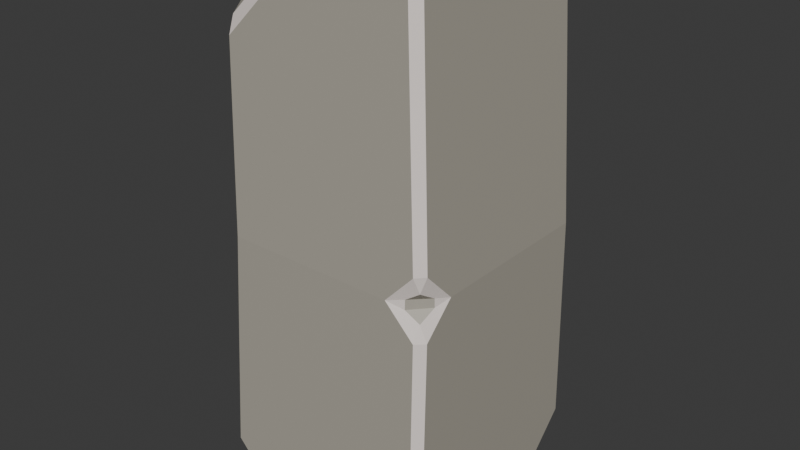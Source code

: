 # Source: rock_3.blend  (saved by Blender 4.3.34; exported with 4.5.12 LTS)
import bpy
from mathutils import Matrix  # noqa: F401  (used for matrix-valued properties, if any)

bpy.ops.wm.read_factory_settings(use_empty=True)
scene = bpy.context.scene
scene.name = 'Scene'

# ---- collections
col_collection = bpy.data.collections.new('Collection'); scene.collection.children.link(col_collection)

# ---- materials (node trees are filled in below, after node groups)
mat_rock_material_006 = bpy.data.materials.new('rock_material.006')
mat_edges_006 = bpy.data.materials.new('edges.006')

# ---- material node trees
mat_rock_material_006.use_nodes = True; mat_rock_material_006.node_tree.nodes.clear()
_N = mat_rock_material_006.node_tree.nodes; _L = mat_rock_material_006.node_tree.links
n0 = _N.new('ShaderNodeBsdfPrincipled'); n0.name = 'Principled BSDF'; n0.location = (10, 300)
n0.inputs[0].default_value = (0.4371, 0.4087, 0.3452, 1.0)
n1 = _N.new('ShaderNodeOutputMaterial'); n1.name = 'Material Output'; n1.location = (300, 300)
_L.new(n0.outputs[0], n1.inputs[0])
n1.is_active_output = True
mat_edges_006.use_nodes = True; mat_edges_006.node_tree.nodes.clear()
_N = mat_edges_006.node_tree.nodes; _L = mat_edges_006.node_tree.links
n0 = _N.new('ShaderNodeBsdfPrincipled'); n0.name = 'Principled BSDF'; n0.location = (10, 300)
n0.inputs[0].default_value = (0.9131, 0.8199, 0.7715, 1.0)
n1 = _N.new('ShaderNodeOutputMaterial'); n1.name = 'Material Output'; n1.location = (300, 300)
_L.new(n0.outputs[0], n1.inputs[0])
n1.is_active_output = True

# ---- world
world_world = bpy.data.worlds.new('World'); scene.world = world_world
world_world.use_nodes = True; world_world.node_tree.nodes.clear()
_N = world_world.node_tree.nodes; _L = world_world.node_tree.links
n0 = _N.new('ShaderNodeOutputWorld'); n0.name = 'World Output'; n0.location = (300, 300)
n1 = _N.new('ShaderNodeBackground'); n1.name = 'Background'; n1.location = (10, 300)
n1.inputs[0].default_value = (0.05088, 0.05088, 0.05088, 1.0)
_L.new(n1.outputs[0], n0.inputs[0])
n0.is_active_output = True
world_world.color = (0.05088, 0.05088, 0.05088)
world_world.sun_shadow_jitter_overblur = 0.0

# ---- meshes
me_cube_004 = bpy.data.meshes.new('Cube.004')
me_cube_004.from_pydata([(-0.5846, 0.6356, 3.297), (-0.6346, 0.5856, 3.297), (-0.5849, 0.5849, 3.347), (0.588, -0.6371, 3.297), (0.6381, -0.587, 3.297), (0.5849, -0.5849, 3.347), (-0.6253, -0.6574, 1.699), (-0.5752, -0.7074, 1.699), (-0.5752, 0.6576, 1.699), (-0.6253, 0.6075, 1.699), (0.7397, 0.6075, 1.699), (0.6896, 0.6576, 1.699), (-0.1317, -0.6371, 3.297), (-0.1318, -0.5849, 3.347), (-0.2328, -0.5965, 3.307), (-0.5849, -0.1318, 3.347), (-0.6346, -0.1324, 3.297), (-0.5935, -0.2358, 3.307), (-0.5819, -0.657, 2.845), (-0.5913, -0.6123, 2.947), (-0.632, -0.607, 2.843), (0.3662, 0.6356, 3.297), (0.3653, 0.5849, 3.347), (0.4694, 0.5944, 3.307), (0.5849, 0.3653, 3.347), (0.6381, 0.3655, 3.297), (0.5973, 0.4665, 3.307), (0.6021, 0.6386, 3.076), (0.6054, 0.5961, 3.18), (0.652, 0.5886, 3.078), (0.6806, -0.2645, 0.02377), (0.7308, -0.2643, 0.07377), (0.6901, -0.3662, 0.06471), (0.7331, -0.6741, 0.4893), (0.6831, -0.7241, 0.49), (0.6919, -0.6845, 0.3874), (0.2645, -0.6806, 0.02377), (0.3674, -0.6889, 0.06471), (0.2646, -0.7299, 0.07377), (-0.665, -0.7271, 0.2707), (-0.7131, -0.6767, 0.3021), (-0.682, -0.6779, 0.2158), (-0.4517, -0.6806, 0.02377), (-0.48, -0.7299, 0.07377), (-0.5359, -0.6801, 0.06022), (-0.48, 0.7284, 0.07373), (-0.4517, 0.6806, 0.02377), (-0.5359, 0.6789, 0.06022), (-0.665, 0.7198, 0.2707), (-0.682, 0.6722, 0.2158), (-0.7131, 0.6684, 0.3021), (0.7278, -0.6491, 1.886), (0.6778, -0.6992, 1.885), (0.6929, -0.6627, 1.784), (0.6092, -0.679, 1.67), (0.609, -0.677, 1.729), (0.5026, -0.7074, 1.699), (0.6887, -0.71, 1.512), (0.7387, -0.66, 1.511), (0.6982, -0.668, 1.613), (0.713, -0.5682, 1.672), (0.7397, -0.4697, 1.699), (0.7112, -0.568, 1.726), (0.6824, 0.7158, 0.362), (0.7324, 0.6659, 0.3604), (0.6914, 0.6788, 0.2593), (0.7308, 0.3915, 0.07377), (0.6806, 0.3921, 0.02377), (0.6903, 0.4929, 0.0651), (0.3922, 0.7284, 0.07373), (0.4959, 0.6873, 0.0651), (0.3921, 0.6806, 0.02377)], [], [(47, 44, 41, 49), (56, 52, 3, 12, 18, 7), (24, 22, 2, 15, 13, 5), (14, 17, 19), (40, 6, 9, 50), (23, 26, 28), (45, 48, 8, 11, 63, 69), (32, 35, 37), (6, 20, 16, 1, 9), (46, 71, 67, 30, 36, 42), (54, 59, 60), (53, 55, 62), (38, 34, 57, 56, 7, 39, 43), (65, 68, 70), (10, 29, 25, 4, 51, 61), (66, 64, 10, 61, 58, 33, 31), (0, 1, 2), (3, 4, 5), (12, 13, 14), (15, 16, 17), (18, 19, 20), (21, 22, 23), (24, 25, 26), (27, 28, 29), (30, 31, 32), (33, 34, 35), (36, 37, 38), (39, 40, 41), (42, 43, 44), (45, 46, 47), (48, 49, 50), (51, 52, 53), (54, 55, 56), (57, 58, 59), (60, 61, 62), (63, 64, 65), (66, 67, 68), (69, 70, 71), (0, 8, 9, 1), (18, 12, 14, 19), (13, 15, 17, 14), (16, 20, 19, 17), (5, 13, 12, 3), (20, 6, 7, 18), (15, 2, 1, 16), (27, 21, 23, 28), (22, 24, 26, 23), (25, 29, 28, 26), (2, 22, 21, 0), (29, 10, 11, 27), (4, 25, 24, 5), (36, 30, 32, 37), (31, 33, 35, 32), (34, 38, 37, 35), (54, 60, 62, 55), (48, 45, 47, 49), (46, 42, 44, 47), (43, 39, 41, 44), (40, 50, 49, 41), (39, 7, 6, 40), (8, 48, 50, 9), (42, 36, 38, 43), (61, 51, 53, 62), (52, 56, 55, 53), (56, 57, 59, 54), (58, 61, 60, 59), (51, 4, 3, 52), (33, 58, 57, 34), (69, 63, 65, 70), (64, 66, 68, 65), (67, 71, 70, 68), (71, 46, 45, 69), (10, 64, 63, 11), (30, 67, 66, 31), (8, 0, 21, 27, 11)])
me_cube_004.polygons.foreach_set('material_index', [0, 0, 0, 0, 0, 0, 0, 0, 0, 0, 0, 0, 0, 0, 0, 0, 1, 1, 1, 1, 1, 1, 1, 1, 1, 1, 1, 1, 1, 1, 1, 1, 1, 1, 1, 1, 1, 1, 1, 1, 1, 1, 1, 1, 1, 1, 1, 1, 1, 1, 1, 1, 1, 1, 0, 1, 1, 1, 1, 1, 1, 1, 1, 1, 1, 1, 1, 1, 1, 1, 1, 1, 1, 1, 0])
_uv = me_cube_004.uv_layers.new(name='UVMap')
_uv.uv.foreach_set('vector', [0.1579, 0.5088, 0.1579, 0.7414, 0.1312, 0.741, 0.1312, 0.51, 0.5, 0.7934, 0.5141, 0.7593, 0.6212, 0.7597, 0.6212, 0.9012, 0.5869, 0.9904, 0.5, 0.9908, 0.6348, 0.5531, 0.6781, 0.5098, 0.8652, 0.5098, 0.8652, 0.6509, 0.7759, 0.7402, 0.6348, 0.7402, 0.6428, 0.8085, 0.8297, 0.6216, 0.6155, 0.1319, 0.3958, 0.008729, 0.5, 0.009163, 0.5, 0.2408, 0.3958, 0.2413, 0.622, 0.475, 0.622, 0.5254, 0.6123, 0.5002, 0.3787, 0.2925, 0.3934, 0.2587, 0.5, 0.2592, 0.5, 0.4908, 0.4002, 0.4913, 0.3787, 0.4419, 0.3781, 0.6947, 0.4021, 0.7499, 0.3781, 0.8051, 0.5, 0.009163, 0.5868, 0.009632, 0.6212, 0.09917, 0.6212, 0.2403, 0.5, 0.2408, 0.1727, 0.5086, 0.3171, 0.5086, 0.3664, 0.5579, 0.3664, 0.6703, 0.2953, 0.7414, 0.1727, 0.7414, 0.4978, 0.7686, 0.4936, 0.7501, 0.498, 0.7293, 0.5064, 0.7501, 0.5023, 0.7683, 0.5021, 0.7296, 0.3787, 0.8299, 0.4098, 0.7587, 0.486, 0.759, 0.5, 0.7934, 0.5, 0.9908, 0.3934, 0.9913, 0.3787, 0.9575, 0.3857, 0.5071, 0.3712, 0.5404, 0.3379, 0.5071, 0.5, 0.5092, 0.6046, 0.5097, 0.6212, 0.553, 0.6212, 0.7403, 0.5142, 0.7407, 0.5, 0.7065, 0.3787, 0.5578, 0.4001, 0.5087, 0.5, 0.5092, 0.5, 0.7065, 0.486, 0.741, 0.4097, 0.7413, 0.3787, 0.6702, 0.6212, 0.25, 0.6212, 0.2403, 0.625, 0.2402, 0.6212, 0.7597, 0.6214, 0.75, 0.625, 0.7598, 0.6212, 0.9012, 0.625, 0.9009, 0.6205, 0.9167, 0.625, 0.09906, 0.6212, 0.09917, 0.6204, 0.08296, 0.5869, 2.453e-06, 0.5931, 0.01195, 0.5868, 0.009632, 0.6212, 0.4466, 0.625, 0.4469, 0.6205, 0.4628, 0.625, 0.5531, 0.6212, 0.553, 0.6206, 0.5375, 0.6044, 0.4903, 0.6123, 0.5002, 0.6046, 0.5097, 0.3664, 0.6703, 0.375, 0.6702, 0.3646, 0.6842, 0.4097, 0.7413, 0.4098, 0.7587, 0.4021, 0.7499, 0.2953, 0.7414, 0.3094, 0.7394, 0.2953, 0.7499, 0.1277, 0.7494, 0.125, 0.7408, 0.1312, 0.741, 0.1727, 0.7414, 0.1679, 0.7499, 0.1642, 0.7414, 0.1679, 0.5004, 0.1727, 0.5086, 0.1642, 0.5088, 0.1277, 0.5018, 0.1312, 0.51, 0.125, 0.5106, 0.5142, 0.7407, 0.5141, 0.7593, 0.5064, 0.7501, 0.4978, 0.7686, 0.5023, 0.7683, 0.5, 0.7934, 0.486, 0.759, 0.486, 0.741, 0.4936, 0.7501, 0.498, 0.7293, 0.5, 0.7065, 0.5021, 0.7296, 0.3951, 0.5, 0.3975, 0.5026, 0.3857, 0.5071, 0.3787, 0.5578, 0.3664, 0.5579, 0.3712, 0.5404, 0.3242, 0.5, 0.3379, 0.5071, 0.3231, 0.5025, 0.6212, 0.2597, 0.5, 0.2592, 0.5, 0.2408, 0.6212, 0.2403, 0.5869, 0.9904, 0.6212, 0.9012, 0.6205, 0.9167, 0.5932, 0.9878, 0.7759, 0.7402, 0.8652, 0.6509, 0.8627, 0.6673, 0.7917, 0.7383, 0.6212, 0.09917, 0.5868, 0.009632, 0.5931, 0.01195, 0.6204, 0.08296, 0.625, 0.7598, 0.625, 0.9009, 0.6212, 0.9012, 0.6212, 0.7597, 0.5868, 0.009632, 0.5, 0.009163, 0.5, 0.0, 0.5869, 0.0, 0.625, 0.09906, 0.625, 0.2402, 0.6212, 0.2403, 0.6212, 0.09917, 0.6044, 0.4903, 0.6212, 0.4466, 0.622, 0.475, 0.6123, 0.5002, 0.625, 0.4568, 0.625, 0.5432, 0.622, 0.5254, 0.622, 0.475, 0.6212, 0.553, 0.6046, 0.5097, 0.6123, 0.5002, 0.622, 0.5254, 0.625, 0.2598, 0.625, 0.4469, 0.6212, 0.4466, 0.6212, 0.2597, 0.6046, 0.5097, 0.5, 0.5092, 0.5, 0.4908, 0.6044, 0.4903, 0.6212, 0.7403, 0.6212, 0.553, 0.6348, 0.5531, 0.6348, 0.7402, 0.2953, 0.7414, 0.3664, 0.6703, 0.3646, 0.6842, 0.3094, 0.7394, 0.3787, 0.6702, 0.4097, 0.7413, 0.4021, 0.7499, 0.3781, 0.6947, 0.4098, 0.7587, 0.3787, 0.8299, 0.3781, 0.8051, 0.4021, 0.7499, 0.4978, 0.7686, 0.498, 0.7293, 0.5021, 0.7296, 0.5023, 0.7683, 0.1277, 0.5016, 0.1615, 0.5001, 0.1579, 0.5088, 0.1312, 0.51, 0.1727, 0.5086, 0.1727, 0.7414, 0.1579, 0.7414, 0.1579, 0.5088, 0.1615, 0.75, 0.1277, 0.7495, 0.1312, 0.741, 0.1579, 0.7414, 0.125, 0.7408, 0.125, 0.5106, 0.1312, 0.51, 0.1312, 0.741, 0.3934, 0.9913, 0.5, 0.9908, 0.5, 1.0, 0.3958, 1.0, 0.5, 0.2592, 0.3934, 0.2587, 0.3958, 0.2413, 0.5, 0.2408, 0.1727, 0.7414, 0.2953, 0.7414, 0.2953, 0.75, 0.1679, 0.75, 0.5, 0.7065, 0.5142, 0.7407, 0.5064, 0.7501, 0.5021, 0.7296, 0.5141, 0.7593, 0.5, 0.7934, 0.5023, 0.7683, 0.5064, 0.7501, 0.5, 0.7934, 0.486, 0.759, 0.4936, 0.7501, 0.4978, 0.7686, 0.486, 0.741, 0.5, 0.7065, 0.498, 0.7293, 0.4936, 0.7501, 0.5142, 0.7407, 0.6212, 0.7403, 0.6212, 0.7597, 0.5141, 0.7593, 0.4097, 0.7413, 0.486, 0.741, 0.486, 0.759, 0.4098, 0.7587, 0.3242, 0.5, 0.3951, 0.5, 0.3857, 0.5071, 0.3379, 0.5071, 0.4001, 0.5087, 0.3787, 0.5578, 0.3712, 0.5404, 0.3857, 0.5071, 0.3664, 0.5579, 0.3171, 0.5086, 0.3379, 0.5071, 0.3712, 0.5404, 0.3171, 0.5086, 0.1727, 0.5086, 0.1679, 0.5, 0.3171, 0.5, 0.5, 0.5092, 0.4001, 0.5087, 0.4002, 0.4913, 0.5, 0.4908, 0.3664, 0.6703, 0.3664, 0.5579, 0.3787, 0.5578, 0.3787, 0.6702, 0.5, 0.2592, 0.6212, 0.2597, 0.6212, 0.4466, 0.6044, 0.4903, 0.5, 0.4908])
me_cube_004.materials.append(mat_rock_material_006)
me_cube_004.materials.append(mat_edges_006)
me_cube_004.update()

# ---- objects
ob_rock3 = bpy.data.objects.new('rock3', me_cube_004)

# ---- transforms, parenting, visibility, modifiers, constraints
ob_rock3.location = (0.0, 0.0, 0.0)

# ---- collection membership
col_collection.objects.link(ob_rock3)

# ---- scene / render settings (as saved in the file)
scene.frame_start = 1; scene.frame_end = 250; scene.frame_set(1)
scene.render.engine = 'BLENDER_EEVEE_NEXT'
bpy.context.view_layer.update()

# ---- added for rendering (the .blend has no active camera and no usable light): camera, sun
cam_auto = bpy.data.cameras.new('AutoCamera')
cam_auto.lens = 50.0
cam_auto.sensor_width = 36.0
cam_auto.clip_end = 1000.0
ob_auto_camera = bpy.data.objects.new('AutoCamera', cam_auto)
scene.collection.objects.link(ob_auto_camera)
ob_auto_camera.location = (3.63027, -4.34109, 4.57907)
ob_auto_camera.rotation_euler = (1.09748, -7.21219e-08, 0.694738)
scene.camera = ob_auto_camera
light_auto_sun = bpy.data.lights.new('AutoSun', 'SUN')
light_auto_sun.energy = 3.0
light_auto_sun.angle = 0.0523599
ob_auto_sun = bpy.data.objects.new('AutoSun', light_auto_sun)
scene.collection.objects.link(ob_auto_sun)
ob_auto_sun.rotation_euler = (0.872665, 0.174533, 0.523599)
bpy.context.view_layer.update()
